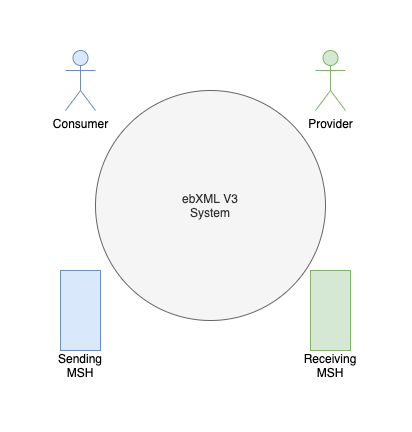

The diagram above was exported from draw.io. Its source (the exported page's mxGraphModel, read from the mxfile embedded in the PNG):
<mxGraphModel dx="1188" dy="754" grid="1" gridSize="10" guides="1" tooltips="1" connect="1" arrows="1" fold="1" page="1" pageScale="1" pageWidth="827" pageHeight="1169" math="0" shadow="0">
  <root>
    <mxCell id="0" />
    <mxCell id="1" parent="0" />
    <mxCell id="lqD0Q7riA9bpmJPhh7hu-1" value="ebXML V3&lt;br&gt;System" style="ellipse;whiteSpace=wrap;html=1;aspect=fixed;fillColor=#f5f5f5;strokeColor=#666666;fontColor=#333333;" vertex="1" parent="1">
      <mxGeometry x="115" y="90" width="230" height="230" as="geometry" />
    </mxCell>
    <mxCell id="lqD0Q7riA9bpmJPhh7hu-2" value="Consumer" style="shape=umlActor;verticalLabelPosition=bottom;verticalAlign=top;html=1;outlineConnect=0;fillColor=#dae8fc;strokeColor=#6c8ebf;" vertex="1" parent="1">
      <mxGeometry x="85" y="50" width="30" height="60" as="geometry" />
    </mxCell>
    <mxCell id="lqD0Q7riA9bpmJPhh7hu-3" value="Provider" style="shape=umlActor;verticalLabelPosition=bottom;verticalAlign=top;html=1;outlineConnect=0;fillColor=#d5e8d4;strokeColor=#82b366;" vertex="1" parent="1">
      <mxGeometry x="335" y="50" width="30" height="60" as="geometry" />
    </mxCell>
    <mxCell id="lqD0Q7riA9bpmJPhh7hu-4" value="" style="rounded=0;whiteSpace=wrap;html=1;fillColor=#dae8fc;strokeColor=#6c8ebf;" vertex="1" parent="1">
      <mxGeometry x="80" y="270" width="40" height="80" as="geometry" />
    </mxCell>
    <mxCell id="lqD0Q7riA9bpmJPhh7hu-5" value="Sending MSH" style="text;html=1;strokeColor=none;fillColor=none;align=center;verticalAlign=middle;whiteSpace=wrap;rounded=0;" vertex="1" parent="1">
      <mxGeometry x="70" y="350" width="60" height="30" as="geometry" />
    </mxCell>
    <mxCell id="lqD0Q7riA9bpmJPhh7hu-6" value="Receiving&lt;br&gt;MSH" style="text;html=1;strokeColor=none;fillColor=none;align=center;verticalAlign=middle;whiteSpace=wrap;rounded=0;" vertex="1" parent="1">
      <mxGeometry x="320" y="350" width="60" height="30" as="geometry" />
    </mxCell>
    <mxCell id="lqD0Q7riA9bpmJPhh7hu-11" value="" style="rounded=0;whiteSpace=wrap;html=1;fillColor=#d5e8d4;strokeColor=#82b366;" vertex="1" parent="1">
      <mxGeometry x="330" y="270" width="40" height="80" as="geometry" />
    </mxCell>
  </root>
</mxGraphModel>